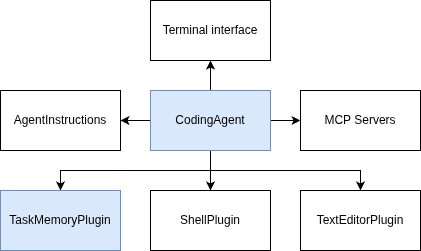

The diagram above was exported from draw.io. Its source (the exported page's mxGraphModel, read from the mxfile embedded in the PNG):
<mxGraphModel dx="2930" dy="1119" grid="1" gridSize="10" guides="1" tooltips="1" connect="1" arrows="1" fold="1" page="1" pageScale="1" pageWidth="850" pageHeight="1100" math="0" shadow="0">
  <root>
    <mxCell id="0" />
    <mxCell id="1" parent="0" />
    <mxCell id="2" value="Terminal interface" style="rounded=0;whiteSpace=wrap;html=1;" vertex="1" parent="1">
      <mxGeometry x="365" y="190" width="120" height="60" as="geometry" />
    </mxCell>
    <mxCell id="3" style="edgeStyle=orthogonalEdgeStyle;rounded=0;orthogonalLoop=1;jettySize=auto;html=1;entryX=1;entryY=0.5;entryDx=0;entryDy=0;" edge="1" source="9" target="10" parent="1">
      <mxGeometry relative="1" as="geometry" />
    </mxCell>
    <mxCell id="4" style="edgeStyle=orthogonalEdgeStyle;rounded=0;orthogonalLoop=1;jettySize=auto;html=1;entryX=0.5;entryY=1;entryDx=0;entryDy=0;" edge="1" source="9" target="2" parent="1">
      <mxGeometry relative="1" as="geometry" />
    </mxCell>
    <mxCell id="5" style="edgeStyle=orthogonalEdgeStyle;rounded=0;orthogonalLoop=1;jettySize=auto;html=1;" edge="1" source="9" target="11" parent="1">
      <mxGeometry relative="1" as="geometry" />
    </mxCell>
    <mxCell id="6" style="edgeStyle=orthogonalEdgeStyle;rounded=0;orthogonalLoop=1;jettySize=auto;html=1;exitX=0.5;exitY=1;exitDx=0;exitDy=0;" edge="1" source="9" target="12" parent="1">
      <mxGeometry relative="1" as="geometry" />
    </mxCell>
    <mxCell id="7" style="edgeStyle=orthogonalEdgeStyle;rounded=0;orthogonalLoop=1;jettySize=auto;html=1;entryX=0.5;entryY=0;entryDx=0;entryDy=0;exitX=0.5;exitY=1;exitDx=0;exitDy=0;" edge="1" source="9" target="13" parent="1">
      <mxGeometry relative="1" as="geometry" />
    </mxCell>
    <mxCell id="8" style="edgeStyle=orthogonalEdgeStyle;rounded=0;orthogonalLoop=1;jettySize=auto;html=1;" edge="1" source="9" target="14" parent="1">
      <mxGeometry relative="1" as="geometry" />
    </mxCell>
    <mxCell id="9" value="CodingAgent" style="rounded=0;whiteSpace=wrap;html=1;fillColor=#dae8fc;strokeColor=#6c8ebf;" vertex="1" parent="1">
      <mxGeometry x="365" y="280" width="120" height="60" as="geometry" />
    </mxCell>
    <mxCell id="10" value="AgentInstructions" style="rounded=0;whiteSpace=wrap;html=1;" vertex="1" parent="1">
      <mxGeometry x="215" y="280" width="120" height="60" as="geometry" />
    </mxCell>
    <mxCell id="11" value="ShellPlugin" style="rounded=0;whiteSpace=wrap;html=1;" vertex="1" parent="1">
      <mxGeometry x="365" y="380" width="120" height="60" as="geometry" />
    </mxCell>
    <mxCell id="12" value="TextEditorPlugin" style="rounded=0;whiteSpace=wrap;html=1;" vertex="1" parent="1">
      <mxGeometry x="515" y="380" width="120" height="60" as="geometry" />
    </mxCell>
    <mxCell id="13" value="TaskMemoryPlugin" style="rounded=0;whiteSpace=wrap;html=1;fillColor=#dae8fc;strokeColor=#6c8ebf;" vertex="1" parent="1">
      <mxGeometry x="215" y="380" width="120" height="60" as="geometry" />
    </mxCell>
    <mxCell id="14" value="MCP Servers" style="rounded=0;whiteSpace=wrap;html=1;" vertex="1" parent="1">
      <mxGeometry x="515" y="280" width="120" height="60" as="geometry" />
    </mxCell>
  </root>
</mxGraphModel>